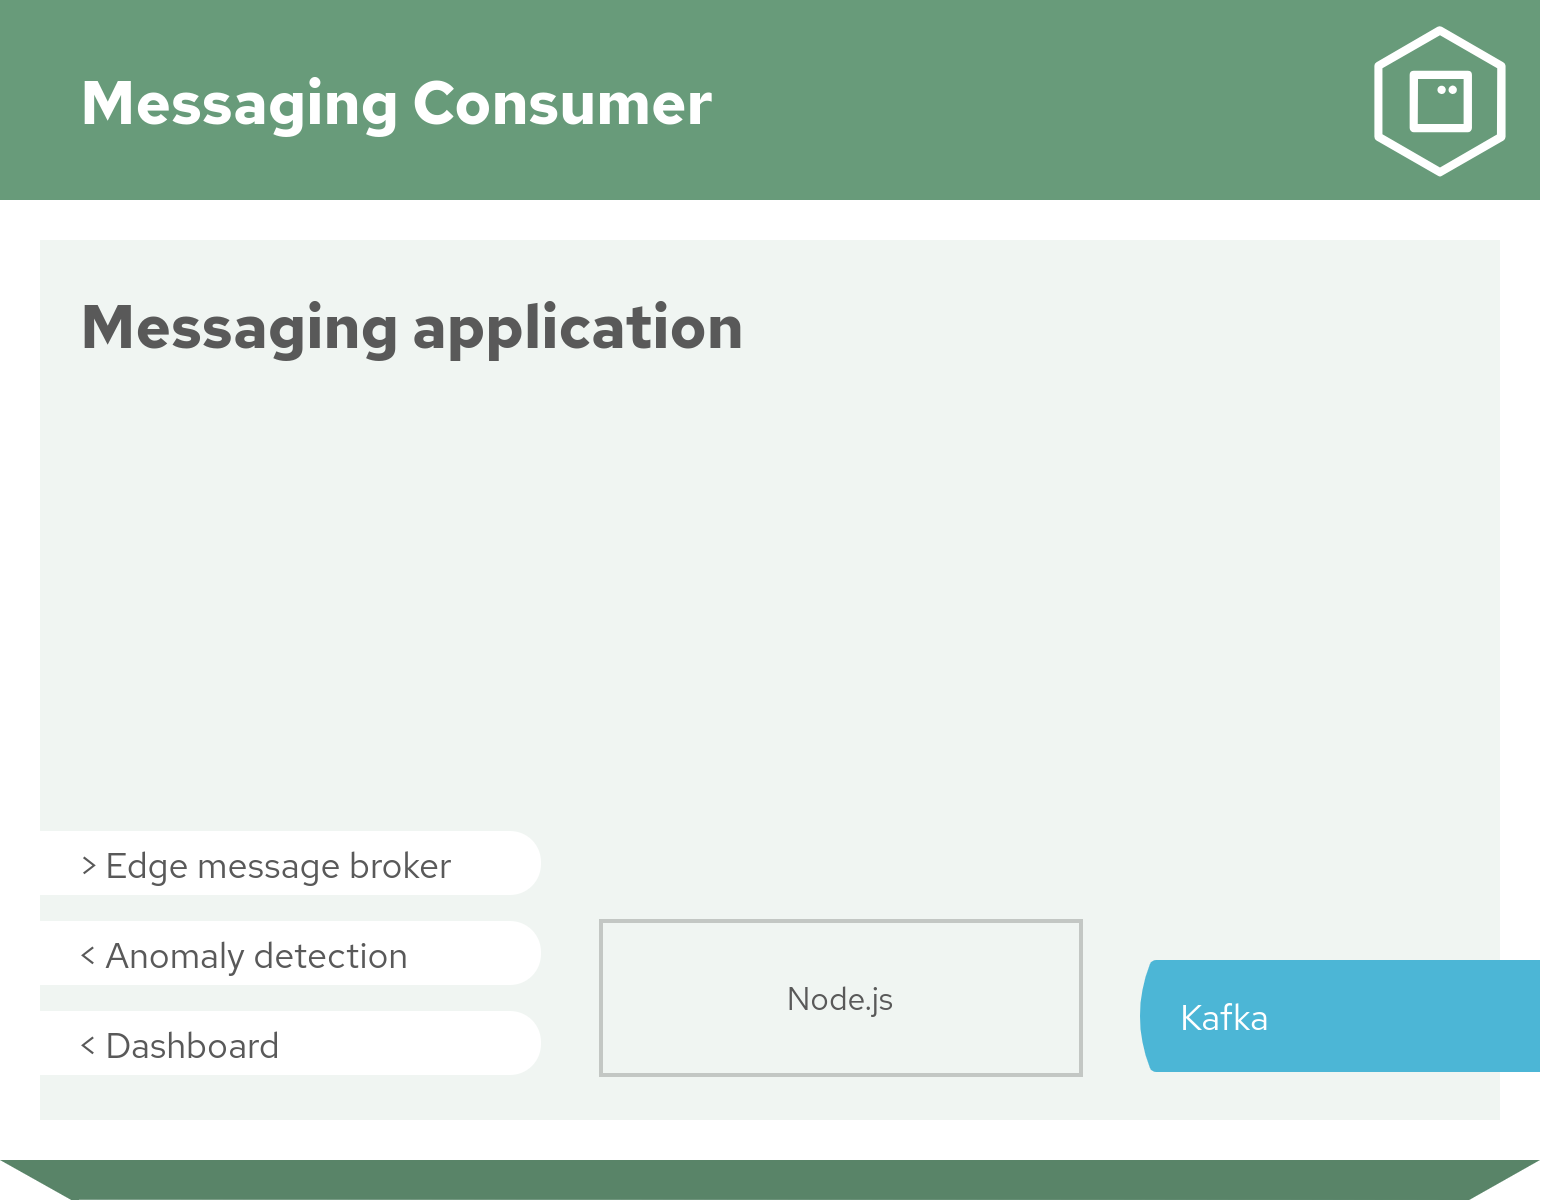

The diagram above was exported from draw.io. Its source (the exported page's mxGraphModel, read from the mxfile embedded in the PNG):
<mxGraphModel dx="572" dy="759" grid="1" gridSize="10" guides="1" tooltips="1" connect="1" arrows="1" fold="1" page="1" pageScale="1" pageWidth="850" pageHeight="1100" math="0" shadow="0">
  <root>
    <mxCell id="0" />
    <mxCell id="1" parent="0" />
    <mxCell id="2" value="" style="group;connectable=0;resizable=0;rotatable=0;movable=1;fontFamily=Red Hat Text;fontSize=10;fontColor=#4C4C4C;" vertex="1" parent="1">
      <mxGeometry x="1219" y="360" width="770" height="600" as="geometry" />
    </mxCell>
    <mxCell id="3" value="" style="shape=image;image=data:image/svg+xml,(base64 omitted: 664 chars);imageAspect=0;allowArrows=0;connectable=0;recursiveResize=0;part=1;editable=0;movable=0;resizable=0;rotatable=0;cloneable=0;deletable=0;" vertex="1" parent="2">
      <mxGeometry width="770" height="600" as="geometry" />
    </mxCell>
    <mxCell id="4" value="" style="shape=image;image=data:image/svg+xml,(base64 omitted: 1620 chars);recursiveResize=0;editable=0;resizable=0;rotatable=0;cloneable=0;imageAspect=0;connectable=0;movable=1;fontFamily=Helvetica;fontSize=12;fontColor=#000000;align=center;strokeColor=#000000;fillColor=#ffffff;part=1;" vertex="1" parent="2">
      <mxGeometry x="670" width="100" height="100" as="geometry" />
    </mxCell>
    <mxCell id="5" value="Messaging Consumer" style="text;html=1;fontSize=30;fontColor=#FFFFFF;fontFamily=Red Hat Text;fontStyle=1;verticalAlign=middle;connectable=0;spacing=0;recursiveResize=0;movable=0;resizable=0;rotatable=0;cloneable=0;deletable=0;imageAspect=0;whiteSpace=wrap;part=1;" vertex="1" parent="2">
      <mxGeometry x="40" width="620" height="100" as="geometry" />
    </mxCell>
    <mxCell id="6" value="Messaging application" style="text;html=1;fontSize=30;fontColor=#595959;fontFamily=Red Hat Text;fontStyle=1;verticalAlign=top;connectable=0;spacing=0;recursiveResize=0;movable=0;resizable=0;rotatable=0;cloneable=0;deletable=0;imageAspect=0;whiteSpace=wrap;part=1;" vertex="1" parent="2">
      <mxGeometry x="40" y="140" width="500" height="124" as="geometry" />
    </mxCell>
    <mxCell id="7" value="&amp;gt; Edge message broker" style="shape=mxgraph.basic.three_corner_round_rect;verticalLabelPosition=middle;verticalAlign=top;html=1;dx=7.75;strokeColor=none;fillColor=#FFFFFF;fontFamily=Red Hat Text;fontSize=18;fontColor=#595959;align=left;spacingLeft=38;whiteSpace=nowrap;connectable=0;allowArrows=0;recursiveResize=0;part=1;expand=0;movable=0;resizable=0;rotatable=0;cloneable=0;" vertex="1" parent="2">
      <mxGeometry y="415" width="270" height="32" as="geometry" />
    </mxCell>
    <mxCell id="8" value="&amp;lt; Anomaly detection" style="shape=mxgraph.basic.three_corner_round_rect;verticalLabelPosition=middle;verticalAlign=top;html=1;dx=7.75;strokeColor=none;fillColor=#FFFFFF;fontFamily=Red Hat Text;fontSize=18;fontColor=#595959;align=left;spacingLeft=38;whiteSpace=nowrap;connectable=0;allowArrows=0;recursiveResize=0;part=1;expand=0;movable=0;resizable=0;rotatable=0;cloneable=0;" vertex="1" parent="2">
      <mxGeometry y="460" width="270" height="32" as="geometry" />
    </mxCell>
    <mxCell id="9" value="&amp;lt; Dashboard" style="shape=mxgraph.basic.three_corner_round_rect;verticalLabelPosition=middle;verticalAlign=top;html=1;dx=7.75;strokeColor=none;fillColor=#FFFFFF;fontFamily=Red Hat Text;fontSize=18;fontColor=#595959;align=left;spacingLeft=38;whiteSpace=nowrap;connectable=0;allowArrows=0;recursiveResize=0;part=1;expand=0;movable=0;resizable=0;rotatable=0;cloneable=0;" vertex="1" parent="2">
      <mxGeometry y="505" width="270" height="32" as="geometry" />
    </mxCell>
    <mxCell id="10" value="Node.js" style="whiteSpace=wrap;html=1;fillColor=none;fontFamily=Red Hat Text;fontSize=16;fontColor=#595959;align=center;strokeWidth=2;rounded=0;perimeterSpacing=0;strokeColor=#00000030;fontStyle=0;imageAspect=0;connectable=0;recursiveResize=0;part=1;movable=0;resizable=0;rotatable=0;cloneable=0;" vertex="1" parent="2">
      <mxGeometry x="300" y="460" width="240" height="77" as="geometry" />
    </mxCell>
    <mxCell id="11" value="Kafka" style="shape=image;aspect=fixed;image=data:image/svg+xml,(base64 omitted: 364 chars);fontFamily=Red Hat Text;fontSize=18;fontColor=#FFFFFF;align=left;spacingLeft=20;spacing=0;spacingBottom=2;imageAspect=0;connectable=0;recursiveResize=0;movable=0;resizable=0;rotatable=0;cloneable=0;strokeColor=#000000;fillColor=#ffffff;part=1;" vertex="1" parent="2">
      <mxGeometry x="570" y="480" width="200" height="56" as="geometry" />
    </mxCell>
  </root>
</mxGraphModel>